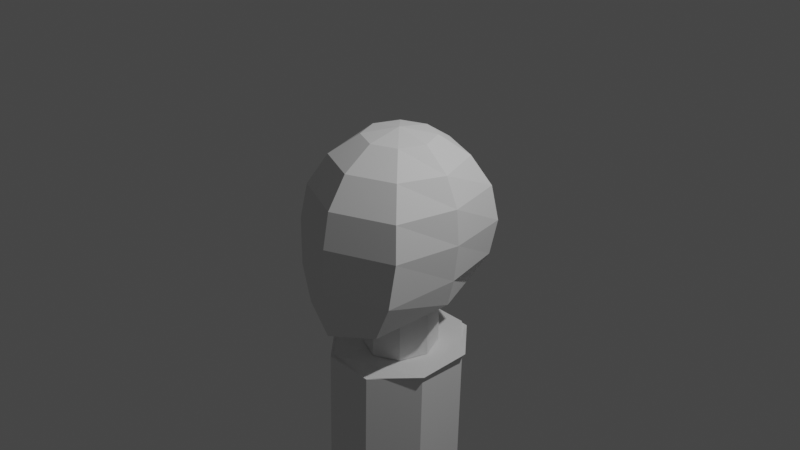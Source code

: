 # Source: Character.blend  (saved by Blender 2.82.7; exported with 4.5.12 LTS)
import bpy
from mathutils import Matrix  # noqa: F401  (used for matrix-valued properties, if any)

bpy.ops.wm.read_factory_settings(use_empty=True)
scene = bpy.context.scene
scene.name = 'Scene'

# ---- collections
col_collection = bpy.data.collections.new('Collection'); scene.collection.children.link(col_collection)

# ---- world
world_world = bpy.data.worlds.new('World'); scene.world = world_world
world_world.use_nodes = True; world_world.node_tree.nodes.clear()
_N = world_world.node_tree.nodes; _L = world_world.node_tree.links
n0 = _N.new('ShaderNodeOutputWorld'); n0.name = 'World Output'; n0.location = (300, 300)
n1 = _N.new('ShaderNodeBackground'); n1.name = 'Background'; n1.location = (10, 300)
n1.inputs[0].default_value = (0.05088, 0.05088, 0.05088, 1.0)
_L.new(n1.outputs[0], n0.inputs[0])
n0.is_active_output = True
world_world.color = (0.05088, 0.05088, 0.05088)
world_world.use_sun_shadow = False
world_world.sun_shadow_jitter_overblur = 0.0

# ---- cameras
cam_camera = bpy.data.cameras.new('Camera')
cam_camera.clip_end = 100.0
cam_camera.ortho_scale = 7.314

# ---- lights
light_light = bpy.data.lights.new('Light', 'POINT')
light_light.transmission_factor = 0.0
light_light.energy = 1000.0
light_light.shadow_soft_size = 0.1
light_light.shadow_maximum_resolution = 0.006
light_light.use_absolute_resolution = True

# ---- meshes
me_sphere = bpy.data.meshes.new('Sphere')
me_sphere.from_pydata([(0.0, 1.0, -4.371e-08), (-1.068e-07, 4.423e-08, 1.0), (0.2706, 0.2706, 0.9239), (0.5, 0.5, 0.7071), (0.6533, 0.6533, 0.3827), (0.7071, 0.7071, -4.371e-08), (0.6533, 0.6533, -0.3827), (0.5, 0.5, -0.7071), (0.2706, 0.2706, -0.9239), (0.3827, 1.485e-07, 0.9239), (0.6615, -0.0006365, 0.6876), (0.8054, 1.634e-07, 0.3827), (0.8359, 1.33e-07, 0.004558), (0.7826, 1.665e-07, -0.4055), (0.7071, 1.634e-07, -0.7071), (0.3827, 1.485e-07, -0.9239), (0.2706, -0.2706, 0.9239), (0.5, -0.5, 0.7071), (0.6533, -0.6533, 0.3827), (0.7071, -0.7071, -4.371e-08), (0.6533, -0.7535, -0.4921), (0.4954, -0.778, -0.8712), (0.2706, -0.2706, -0.9239), (1.244e-08, -0.3827, 0.9239), (1.244e-08, -0.7071, 0.7071), (4.224e-08, -0.9239, 0.3827), (1.244e-08, -1.0, -4.371e-08), (4.224e-08, -1.024, -0.4921), (0.009088, -0.9849, -0.9669), (1.244e-08, -0.3827, -0.9239), (-0.2706, -0.2706, 0.9239), (-0.5, -0.5, 0.7071), (-0.6533, -0.6533, 0.3827), (-0.7071, -0.7071, -4.371e-08), (-0.6533, -0.7535, -0.4921), (-0.5046, -0.778, -0.8712), (-0.2706, -0.2706, -0.9239), (-0.3827, 1.634e-07, 0.9239), (-0.6614, 0.0006386, 0.6875), (-0.7896, 0.0007298, 0.4518), (-0.8252, 0.0001826, 0.0319), (-0.8008, 9.342e-08, -0.3052), (-0.7071, 1.634e-07, -0.7071), (-0.3827, 1.634e-07, -0.9239), (-0.2706, 0.2706, 0.9239), (-0.5, 0.5, 0.7071), (-0.6533, 0.6533, 0.3827), (-0.7071, 0.7071, -4.371e-08), (-0.6533, 0.6533, -0.3827), (-0.5, 0.5, -0.7071), (-0.2706, 0.2706, -0.9239), (-2.462e-09, 0.3827, 0.9239), (-1.736e-08, 0.7071, 0.7071), (-4.717e-08, 0.9239, 0.3827), (-4.717e-08, 0.9239, -0.3827), (-1.736e-08, 0.7071, -0.7071), (0.01613, 0.3777, -0.9288), (0.01851, 0.4074, -1.397), (0.01851, 0.4074, -0.6748), (0.3014, 0.2902, -1.405), (0.3014, 0.2902, -0.6748), (0.4185, 0.007382, -1.425), (0.4185, 0.007382, -0.6748), (0.3014, -0.2755, -1.442), (0.3014, -0.2755, -0.6748), (0.01851, -0.3926, -1.46), (0.01851, -0.3926, -0.6748), (-0.2643, -0.2755, -1.456), (-0.2643, -0.2755, -0.6748), (-0.3815, 0.007382, -1.425), (-0.3815, 0.007382, -0.6748), (-0.2643, 0.2902, -1.399), (-0.2643, 0.2902, -0.6748)], [], [(51, 1, 2), (55, 54, 6, 7), (0, 53, 4, 5), (52, 51, 2, 3), (56, 55, 7, 8), (54, 0, 5, 6), (53, 52, 3, 4), (5, 4, 11, 12), (3, 2, 9, 10), (8, 7, 14, 15), (6, 5, 12, 13), (4, 3, 10, 11), (2, 1, 9), (7, 6, 13, 14), (15, 14, 21, 22), (13, 12, 19, 20), (11, 10, 17, 18), (9, 1, 16), (14, 13, 20, 21), (12, 11, 18, 19), (10, 9, 16, 17), (18, 17, 24, 25), (16, 1, 23), (21, 20, 27, 28), (19, 18, 25, 26), (17, 16, 23, 24), (22, 21, 28, 29), (20, 19, 26, 27), (28, 27, 34, 35), (26, 25, 32, 33), (24, 23, 30, 31), (29, 28, 35, 36), (27, 26, 33, 34), (25, 24, 31, 32), (23, 1, 30), (31, 30, 37, 38), (36, 35, 42, 43), (34, 33, 40, 41), (32, 31, 38, 39), (30, 1, 37), (35, 34, 41, 42), (33, 32, 39, 40), (43, 42, 49, 50), (41, 40, 47, 48), (39, 38, 45, 46), (37, 1, 44), (42, 41, 48, 49), (40, 39, 46, 47), (38, 37, 44, 45), (44, 1, 51), (49, 48, 54, 55), (47, 46, 53, 0), (45, 44, 51, 52), (50, 49, 55, 56), (48, 47, 0, 54), (46, 45, 52, 53), (8, 2, 9, 15), (8, 2, 51, 56), (50, 56, 51, 44, 37, 43), (22, 29, 36, 43, 37, 30, 23, 16, 9, 15), (57, 58, 60, 59), (59, 60, 62, 61), (61, 62, 64, 63), (63, 64, 66, 65), (65, 66, 68, 67), (67, 68, 70, 69), (60, 58, 72, 70, 68, 66, 64, 62), (69, 70, 72, 71), (71, 72, 58, 57), (57, 59, 61, 63, 65, 67, 69, 71)])
_uv = me_sphere.uv_layers.new(name='UVMap')
_uv.uv.foreach_set('vector', [0.75, 0.875, 0.6875, 1.0, 0.625, 0.875, 0.75, 0.25, 0.75, 0.375, 0.625, 0.375, 0.625, 0.25, 0.75, 0.5, 0.75, 0.625, 0.625, 0.625, 0.625, 0.5, 0.75, 0.75, 0.75, 0.875, 0.625, 0.875, 0.625, 0.75, 0.75, 0.125, 0.75, 0.25, 0.625, 0.25, 0.625, 0.125, 0.75, 0.375, 0.75, 0.5, 0.625, 0.5, 0.625, 0.375, 0.75, 0.625, 0.75, 0.75, 0.625, 0.75, 0.625, 0.625, 0.625, 0.5, 0.625, 0.625, 0.5, 0.625, 0.5, 0.5, 0.625, 0.75, 0.625, 0.875, 0.5, 0.875, 0.5, 0.75, 0.625, 0.125, 0.625, 0.25, 0.5, 0.25, 0.5, 0.125, 0.625, 0.375, 0.625, 0.5, 0.5, 0.5, 0.5, 0.375, 0.625, 0.625, 0.625, 0.75, 0.5, 0.75, 0.5, 0.625, 0.625, 0.875, 0.5625, 1.0, 0.5, 0.875, 0.625, 0.25, 0.625, 0.375, 0.5, 0.375, 0.5, 0.25, 0.5, 0.125, 0.5, 0.25, 0.375, 0.25, 0.375, 0.125, 0.5, 0.375, 0.5, 0.5, 0.375, 0.5, 0.375, 0.375, 0.5, 0.625, 0.5, 0.75, 0.375, 0.75, 0.375, 0.625, 0.5, 0.875, 0.4375, 1.0, 0.375, 0.875, 0.5, 0.25, 0.5, 0.375, 0.375, 0.375, 0.375, 0.25, 0.5, 0.5, 0.5, 0.625, 0.375, 0.625, 0.375, 0.5, 0.5, 0.75, 0.5, 0.875, 0.375, 0.875, 0.375, 0.75, 0.375, 0.625, 0.375, 0.75, 0.25, 0.75, 0.25, 0.625, 0.375, 0.875, 0.3125, 1.0, 0.25, 0.875, 0.375, 0.25, 0.375, 0.375, 0.25, 0.375, 0.25, 0.25, 0.375, 0.5, 0.375, 0.625, 0.25, 0.625, 0.25, 0.5, 0.375, 0.75, 0.375, 0.875, 0.25, 0.875, 0.25, 0.75, 0.375, 0.125, 0.375, 0.25, 0.25, 0.25, 0.25, 0.125, 0.375, 0.375, 0.375, 0.5, 0.25, 0.5, 0.25, 0.375, 0.25, 0.25, 0.25, 0.375, 0.125, 0.375, 0.125, 0.25, 0.25, 0.5, 0.25, 0.625, 0.125, 0.625, 0.125, 0.5, 0.25, 0.75, 0.25, 0.875, 0.125, 0.875, 0.125, 0.75, 0.25, 0.125, 0.25, 0.25, 0.125, 0.25, 0.125, 0.125, 0.25, 0.375, 0.25, 0.5, 0.125, 0.5, 0.125, 0.375, 0.25, 0.625, 0.25, 0.75, 0.125, 0.75, 0.125, 0.625, 0.25, 0.875, 0.1875, 1.0, 0.125, 0.875, 0.125, 0.75, 0.125, 0.875, 0.0, 0.875, 0.0, 0.75, 0.125, 0.125, 0.125, 0.25, 0.0, 0.25, 0.0, 0.125, 0.125, 0.375, 0.125, 0.5, 0.0, 0.5, 0.0, 0.375, 0.125, 0.625, 0.125, 0.75, 0.0, 0.75, 0.0, 0.625, 0.125, 0.875, 0.0625, 1.0, 0.0, 0.875, 0.125, 0.25, 0.125, 0.375, 0.0, 0.375, 0.0, 0.25, 0.125, 0.5, 0.125, 0.625, 0.0, 0.625, 0.0, 0.5, 1.0, 0.125, 1.0, 0.25, 0.875, 0.25, 0.875, 0.125, 1.0, 0.375, 1.0, 0.5, 0.875, 0.5, 0.875, 0.375, 1.0, 0.625, 1.0, 0.75, 0.875, 0.75, 0.875, 0.625, 1.0, 0.875, 0.9375, 1.0, 0.875, 0.875, 1.0, 0.25, 1.0, 0.375, 0.875, 0.375, 0.875, 0.25, 1.0, 0.5, 1.0, 0.625, 0.875, 0.625, 0.875, 0.5, 1.0, 0.75, 1.0, 0.875, 0.875, 0.875, 0.875, 0.75, 0.875, 0.875, 0.8125, 1.0, 0.75, 0.875, 0.875, 0.25, 0.875, 0.375, 0.75, 0.375, 0.75, 0.25, 0.875, 0.5, 0.875, 0.625, 0.75, 0.625, 0.75, 0.5, 0.875, 0.75, 0.875, 0.875, 0.75, 0.875, 0.75, 0.75, 0.875, 0.125, 0.875, 0.25, 0.75, 0.25, 0.75, 0.125, 0.875, 0.375, 0.875, 0.5, 0.75, 0.5, 0.75, 0.375, 0.875, 0.625, 0.875, 0.75, 0.75, 0.75, 0.75, 0.625, 0.625, 0.125, 0.625, 0.875, 0.5, 0.875, 0.5, 0.125, 0.0, 0.0, 0.0, 0.0, 0.0, 0.0, 0.0, 0.0, 0.0, 0.0, 0.0, 0.0, 0.0, 0.0, 0.0, 0.0, 0.0, 0.0, 0.0, 0.0, 0.0, 0.0, 0.0, 0.0, 0.0, 0.0, 0.0, 0.0, 0.0, 0.0, 0.0, 0.0, 0.0, 0.0, 0.0, 0.0, 0.0, 0.0, 0.0, 0.0, 1.0, 0.5, 1.0, 1.0, 0.875, 1.0, 0.875, 0.5, 0.875, 0.5, 0.875, 1.0, 0.75, 1.0, 0.75, 0.5, 0.75, 0.5, 0.75, 1.0, 0.625, 1.0, 0.625, 0.5, 0.625, 0.5, 0.625, 1.0, 0.5, 1.0, 0.5, 0.5, 0.5, 0.5, 0.5, 1.0, 0.375, 1.0, 0.375, 0.5, 0.375, 0.5, 0.375, 1.0, 0.25, 1.0, 0.25, 0.5, 0.4197, 0.4197, 0.25, 0.49, 0.08029, 0.4197, 0.01, 0.25, 0.08029, 0.08029, 0.25, 0.01, 0.4197, 0.08029, 0.49, 0.25, 0.25, 0.5, 0.25, 1.0, 0.125, 1.0, 0.125, 0.5, 0.125, 0.5, 0.125, 1.0, 0.0, 1.0, 0.0, 0.5, 0.75, 0.49, 0.9197, 0.4197, 0.99, 0.25, 0.9197, 0.08029, 0.75, 0.01, 0.5803, 0.08029, 0.51, 0.25, 0.5803, 0.4197])
me_sphere.use_remesh_fix_poles = True
me_sphere.use_remesh_preserve_attributes = False
me_sphere.use_mirror_vertex_groups = False
me_sphere.update()
me_circle = bpy.data.meshes.new('Circle')
me_circle.from_pydata([(0.0, 0.75, 0.03776), (-0.5303, 0.5303, 0.03776), (-0.7647, 0.01281, -0.005597), (-0.5444, -0.4996, -0.05887), (-0.01494, -0.7155, -0.07165), (0.5299, -0.5251, -0.007655), (0.75, 8.944e-09, 0.03776), (0.5303, 0.5303, 0.03776)], [], [(0, 1, 2, 3, 4, 5, 6, 7)])
_uv = me_circle.uv_layers.new(name='UVMap')
_uv.uv.foreach_set('vector', [0.5, 1.0, 0.1464, 0.8536, 0.0, 0.5, 0.1464, 0.1464, 0.5, 0.0, 0.8536, 0.1464, 1.0, 0.5, 0.8536, 0.8536])
me_circle.use_remesh_fix_poles = True
me_circle.use_remesh_preserve_attributes = False
me_circle.use_mirror_vertex_groups = False
me_circle.update()
me_cylinder = bpy.data.meshes.new('Cylinder')
me_cylinder.from_pydata([(-0.07934, 0.5504, -1.071), (0.0, 0.75, 0.75), (0.451, 0.3307, -1.071), (0.5303, 0.5303, 0.75), (0.6707, -0.1996, -1.071), (0.75, -3.278e-08, 0.75), (0.451, -0.73, -1.071), (0.5303, -0.5303, 0.75), (-0.07934, -0.9496, -1.071), (-6.557e-08, -0.75, 0.75), (-0.6097, -0.73, -1.071), (-0.5303, -0.5303, 0.75), (-0.8293, -0.1996, -1.071), (-0.75, 8.944e-09, 0.75), (-0.6097, 0.3307, -1.071), (-0.5303, 0.5303, 0.75)], [], [(0, 1, 3, 2), (2, 3, 5, 4), (4, 5, 7, 6), (6, 7, 9, 8), (8, 9, 11, 10), (10, 11, 13, 12), (3, 1, 15, 13, 11, 9, 7, 5), (12, 13, 15, 14), (14, 15, 1, 0), (0, 2, 4, 6, 8, 10, 12, 14)])
_uv = me_cylinder.uv_layers.new(name='UVMap')
_uv.uv.foreach_set('vector', [1.0, 0.5, 1.0, 1.0, 0.875, 1.0, 0.875, 0.5, 0.875, 0.5, 0.875, 1.0, 0.75, 1.0, 0.75, 0.5, 0.75, 0.5, 0.75, 1.0, 0.625, 1.0, 0.625, 0.5, 0.625, 0.5, 0.625, 1.0, 0.5, 1.0, 0.5, 0.5, 0.5, 0.5, 0.5, 1.0, 0.375, 1.0, 0.375, 0.5, 0.375, 0.5, 0.375, 1.0, 0.25, 1.0, 0.25, 0.5, 0.4197, 0.4197, 0.25, 0.49, 0.08029, 0.4197, 0.01, 0.25, 0.08029, 0.08029, 0.25, 0.01, 0.4197, 0.08029, 0.49, 0.25, 0.25, 0.5, 0.25, 1.0, 0.125, 1.0, 0.125, 0.5, 0.125, 0.5, 0.125, 1.0, 0.0, 1.0, 0.0, 0.5, 0.75, 0.49, 0.9197, 0.4197, 0.99, 0.25, 0.9197, 0.08029, 0.75, 0.01, 0.5803, 0.08029, 0.51, 0.25, 0.5803, 0.4197])
me_cylinder.use_remesh_fix_poles = True
me_cylinder.use_remesh_preserve_attributes = False
me_cylinder.use_mirror_vertex_groups = False
me_cylinder.update()

# ---- objects
ob_light = bpy.data.objects.new('Light', light_light)
ob_camera = bpy.data.objects.new('Camera', cam_camera)
ob_sphere = bpy.data.objects.new('Sphere', me_sphere)
ob_circle = bpy.data.objects.new('Circle', me_circle)
ob_cylinder = bpy.data.objects.new('Cylinder', me_cylinder)

# ---- transforms, parenting, visibility, modifiers, constraints
ob_light.location = (4.076, 1.005, 5.904)
ob_light.rotation_euler = (0.6503, 0.05522, 1.866)
ob_light.lock_rotations_4d = False
ob_light.empty_display_type = 'ARROWS'
ob_light.color = (0.0, 0.0, 0.0, 0.0)
ob_light.lineart.crease_threshold = 0.0
ob_camera.location = (7.359, -6.926, 4.958)
ob_camera.rotation_euler = (1.109, 0.0, 0.8149)
ob_camera.lock_rotations_4d = False
ob_camera.empty_display_type = 'ARROWS'
ob_camera.color = (0.0, 0.0, 0.0, 0.0)
ob_camera.display_type = 'WIRE'
ob_camera.lineart.crease_threshold = 0.0
ob_sphere.location = (0.0, 0.0, 0.0)
ob_sphere.lineart.crease_threshold = 0.0
ob_circle.location = (0.02509, 0.002695, -1.432)
ob_circle.rotation_euler = (0.0, -0.0, 0.3425)
ob_circle.lineart.crease_threshold = 0.0
ob_cylinder.location = (-0.02778, 0.06649, -2.187)
ob_cylinder.rotation_euler = (0.08546, -0.03391, 0.3768)
ob_cylinder.lineart.crease_threshold = 0.0

# ---- collection membership
col_collection.objects.link(ob_light)
col_collection.objects.link(ob_camera)
col_collection.objects.link(ob_sphere)
col_collection.objects.link(ob_circle)
col_collection.objects.link(ob_cylinder)

# ---- scene / render settings (as saved in the file)
scene.camera = ob_camera
scene.frame_start = 1; scene.frame_end = 250; scene.frame_set(1)
scene.render.engine = 'BLENDER_EEVEE_NEXT'
scene.cycles.use_denoising = False
scene.cycles.samples = 128
scene.cycles.sampling_pattern = 'TABULATED_SOBOL'
scene.cycles.use_adaptive_sampling = False
scene.cycles.use_light_tree = False
scene.view_settings.view_transform = 'Filmic'
bpy.context.view_layer.update()

